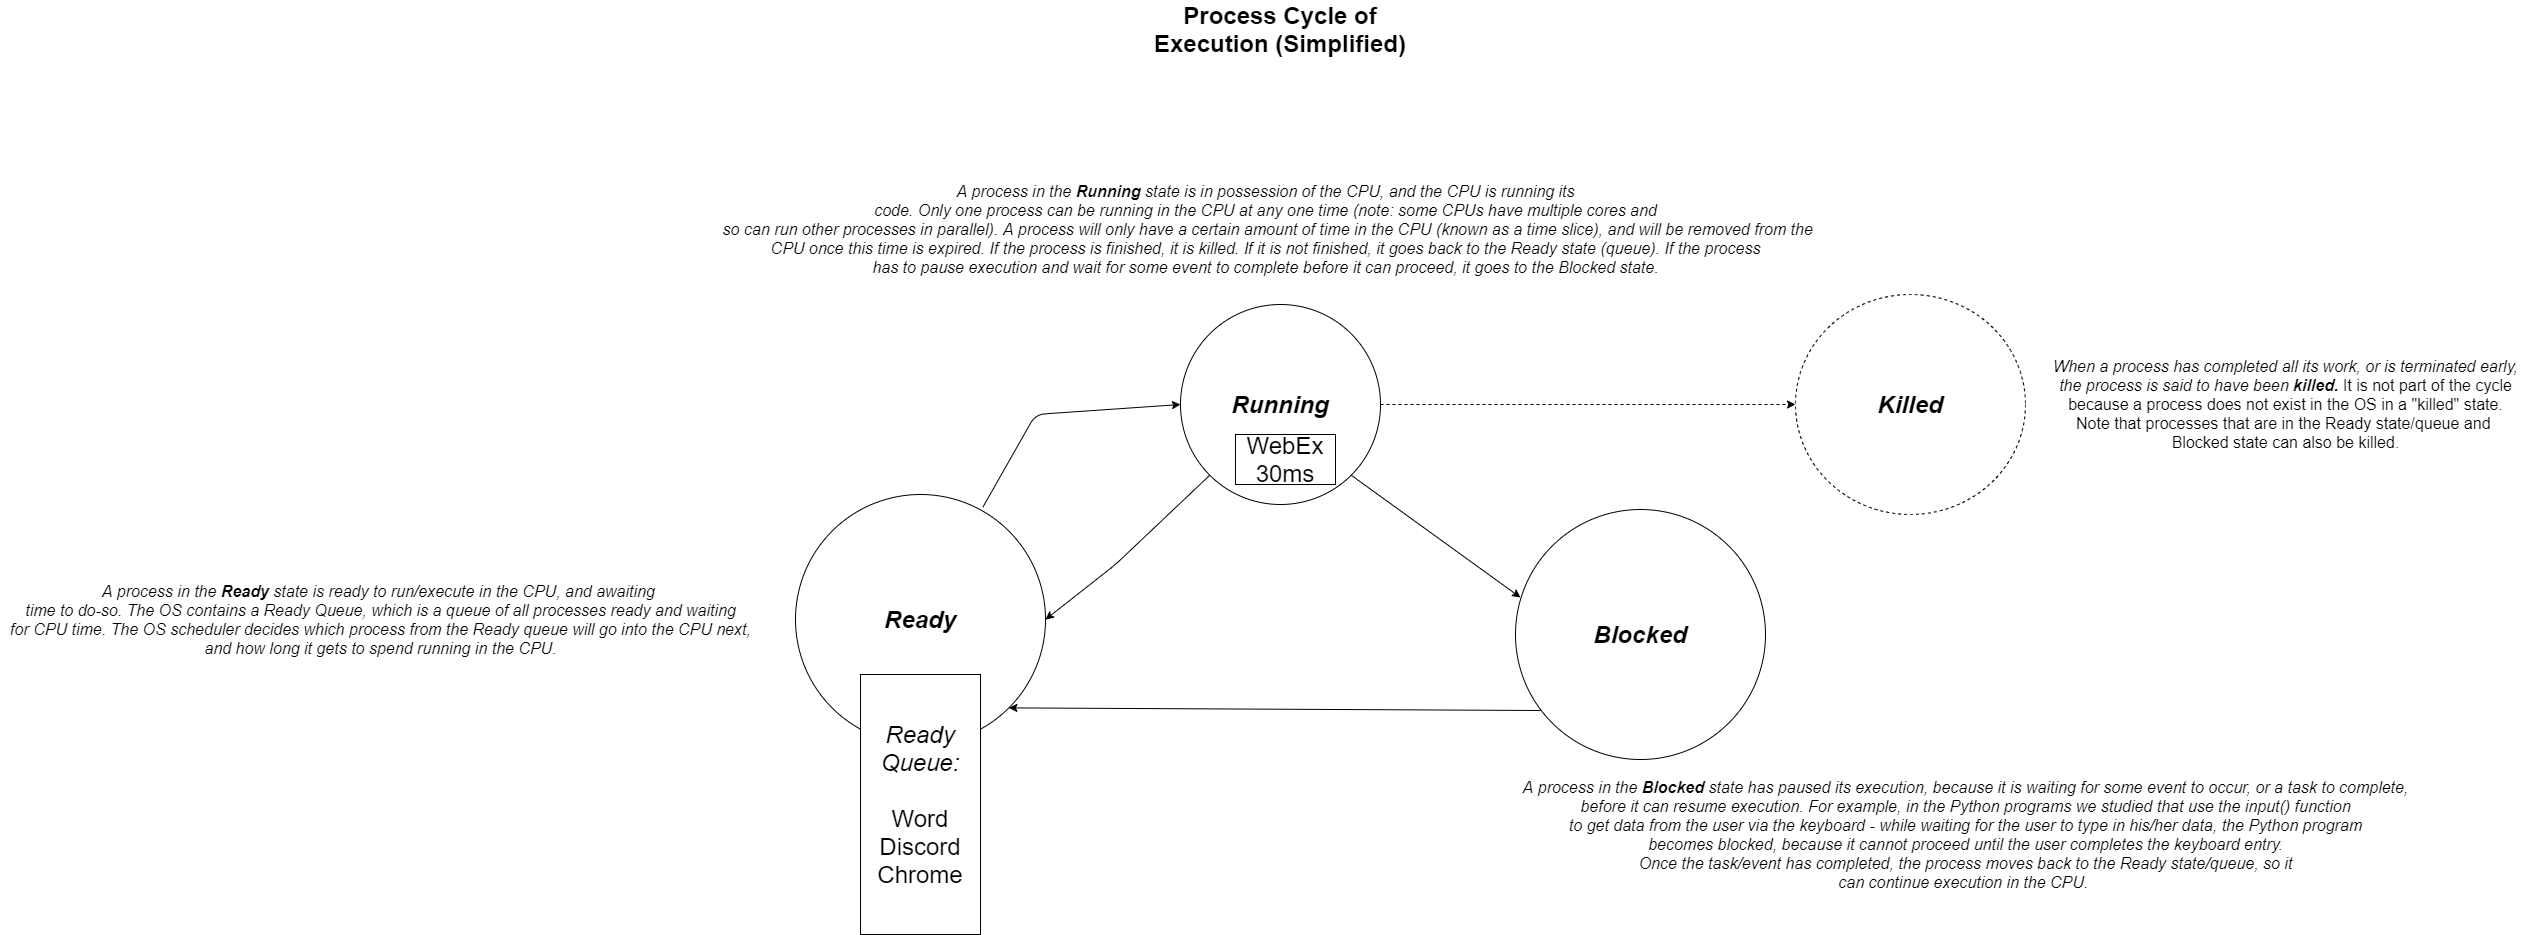

The diagram above was exported from draw.io. Its source (the exported page's mxGraphModel, read from the mxfile embedded in the PNG):
<mxGraphModel dx="3602" dy="2079" grid="1" gridSize="10" guides="1" tooltips="1" connect="1" arrows="1" fold="1" page="1" pageScale="1" pageWidth="850" pageHeight="1100" math="0" shadow="0">
  <root>
    <mxCell id="0" />
    <mxCell id="1" parent="0" />
    <mxCell id="sXuTQaBDUArZv6tywMmD-1" value="&lt;i&gt;Running&lt;/i&gt;" style="ellipse;whiteSpace=wrap;html=1;aspect=fixed;fontStyle=1;fontSize=24;" parent="1" vertex="1">
      <mxGeometry x="325" y="220" width="200" height="200" as="geometry" />
    </mxCell>
    <mxCell id="sXuTQaBDUArZv6tywMmD-2" value="&lt;i&gt;Ready&lt;/i&gt;" style="ellipse;whiteSpace=wrap;html=1;aspect=fixed;fontStyle=1;fontSize=24;" parent="1" vertex="1">
      <mxGeometry x="-60" y="410" width="250" height="250" as="geometry" />
    </mxCell>
    <mxCell id="sXuTQaBDUArZv6tywMmD-3" value="" style="endArrow=classic;html=1;fontSize=24;entryX=0;entryY=0.5;entryDx=0;entryDy=0;exitX=0.75;exitY=0.05;exitDx=0;exitDy=0;exitPerimeter=0;" parent="1" source="sXuTQaBDUArZv6tywMmD-2" target="sXuTQaBDUArZv6tywMmD-1" edge="1">
      <mxGeometry width="50" height="50" relative="1" as="geometry">
        <mxPoint x="430" y="440" as="sourcePoint" />
        <mxPoint x="480" y="390" as="targetPoint" />
        <Array as="points">
          <mxPoint x="180" y="330" />
        </Array>
      </mxGeometry>
    </mxCell>
    <mxCell id="sXuTQaBDUArZv6tywMmD-4" value="" style="endArrow=classic;html=1;fontSize=24;entryX=1;entryY=0.5;entryDx=0;entryDy=0;exitX=0;exitY=1;exitDx=0;exitDy=0;" parent="1" source="sXuTQaBDUArZv6tywMmD-1" target="sXuTQaBDUArZv6tywMmD-2" edge="1">
      <mxGeometry width="50" height="50" relative="1" as="geometry">
        <mxPoint x="430" y="440" as="sourcePoint" />
        <mxPoint x="480" y="390" as="targetPoint" />
        <Array as="points">
          <mxPoint x="260" y="480" />
        </Array>
      </mxGeometry>
    </mxCell>
    <mxCell id="sXuTQaBDUArZv6tywMmD-5" value="WebEx&lt;br&gt;30ms" style="rounded=0;whiteSpace=wrap;html=1;fontSize=24;" parent="1" vertex="1">
      <mxGeometry x="380" y="350" width="100" height="50" as="geometry" />
    </mxCell>
    <mxCell id="sXuTQaBDUArZv6tywMmD-6" value="&lt;i&gt;Ready Queue:&lt;/i&gt;&lt;br&gt;&lt;br&gt;Word&lt;br&gt;Discord&lt;br&gt;Chrome" style="rounded=0;whiteSpace=wrap;html=1;fontSize=24;" parent="1" vertex="1">
      <mxGeometry x="5" y="590" width="120" height="260" as="geometry" />
    </mxCell>
    <mxCell id="sXuTQaBDUArZv6tywMmD-8" value="&lt;i&gt;Blocked&lt;/i&gt;" style="ellipse;whiteSpace=wrap;html=1;aspect=fixed;fontStyle=1;fontSize=24;" parent="1" vertex="1">
      <mxGeometry x="660" y="425" width="250" height="250" as="geometry" />
    </mxCell>
    <mxCell id="sXuTQaBDUArZv6tywMmD-9" value="" style="endArrow=classic;html=1;fontSize=24;entryX=0.02;entryY=0.352;entryDx=0;entryDy=0;entryPerimeter=0;exitX=1;exitY=1;exitDx=0;exitDy=0;" parent="1" source="sXuTQaBDUArZv6tywMmD-1" target="sXuTQaBDUArZv6tywMmD-8" edge="1">
      <mxGeometry width="50" height="50" relative="1" as="geometry">
        <mxPoint x="470" y="750" as="sourcePoint" />
        <mxPoint x="520" y="700" as="targetPoint" />
      </mxGeometry>
    </mxCell>
    <mxCell id="sXuTQaBDUArZv6tywMmD-10" value="" style="endArrow=classic;html=1;fontSize=24;entryX=1;entryY=1;entryDx=0;entryDy=0;exitX=0.1;exitY=0.804;exitDx=0;exitDy=0;exitPerimeter=0;" parent="1" source="sXuTQaBDUArZv6tywMmD-8" target="sXuTQaBDUArZv6tywMmD-2" edge="1">
      <mxGeometry width="50" height="50" relative="1" as="geometry">
        <mxPoint x="470" y="540" as="sourcePoint" />
        <mxPoint x="520" y="490" as="targetPoint" />
      </mxGeometry>
    </mxCell>
    <mxCell id="sXuTQaBDUArZv6tywMmD-11" value="Process Cycle of Execution (Simplified)" style="text;html=1;strokeColor=none;fillColor=none;align=center;verticalAlign=middle;whiteSpace=wrap;rounded=0;fontSize=24;fontStyle=1" parent="1" vertex="1">
      <mxGeometry x="270" y="-60" width="310" height="10" as="geometry" />
    </mxCell>
    <mxCell id="sXuTQaBDUArZv6tywMmD-12" value="&lt;b&gt;&lt;i&gt;Killed&lt;/i&gt;&lt;/b&gt;" style="ellipse;whiteSpace=wrap;html=1;fontSize=24;dashed=1;" parent="1" vertex="1">
      <mxGeometry x="940" y="210" width="230" height="220" as="geometry" />
    </mxCell>
    <mxCell id="sXuTQaBDUArZv6tywMmD-13" value="" style="endArrow=classic;html=1;fontSize=24;entryX=0;entryY=0.5;entryDx=0;entryDy=0;exitX=1;exitY=0.5;exitDx=0;exitDy=0;dashed=1;" parent="1" source="sXuTQaBDUArZv6tywMmD-1" target="sXuTQaBDUArZv6tywMmD-12" edge="1">
      <mxGeometry width="50" height="50" relative="1" as="geometry">
        <mxPoint x="470" y="400" as="sourcePoint" />
        <mxPoint x="520" y="350" as="targetPoint" />
      </mxGeometry>
    </mxCell>
    <mxCell id="8jP7ASfzwEGORtmoIWYm-1" value="&lt;i style=&quot;font-size: 16px&quot;&gt;A process in the &lt;b&gt;Ready&lt;/b&gt; state is ready to run/execute in the CPU, and awaiting&amp;nbsp;&lt;br&gt;time to do-so. The OS contains a Ready Queue, which is a queue of all processes ready and waiting&lt;br&gt;for CPU time. The OS scheduler decides which process from the Ready queue will go into the CPU next,&lt;br&gt;and how long it gets to spend running in the CPU.&lt;/i&gt;" style="text;html=1;align=center;verticalAlign=middle;resizable=0;points=[];autosize=1;strokeColor=none;" vertex="1" parent="1">
      <mxGeometry x="-855" y="500" width="760" height="70" as="geometry" />
    </mxCell>
    <mxCell id="8jP7ASfzwEGORtmoIWYm-2" value="&lt;i style=&quot;font-size: 16px&quot;&gt;&lt;span&gt;A process in the &lt;/span&gt;&lt;b&gt;Running&lt;/b&gt;&lt;span&gt;&amp;nbsp;state is in possession&amp;nbsp;of the CPU, and the CPU is running its&lt;/span&gt;&lt;br&gt;&lt;span&gt;code. Only one process can be running in the CPU at any one time (note: some CPUs have multiple cores and&lt;br&gt;&lt;/span&gt;&amp;nbsp;so can run other processes in parallel). A process will only have a certain amount of time in the CPU (known as a time slice), and will be removed from the&lt;br&gt;CPU once this time is expired. If the process is finished, it is killed. If it is not finished, it goes back to the Ready state (queue). If the process&lt;br&gt;has to pause execution and wait for some event to complete before it can proceed, it goes to the Blocked state.&lt;br&gt;&lt;/i&gt;" style="text;html=1;align=center;verticalAlign=middle;resizable=0;points=[];autosize=1;strokeColor=none;" vertex="1" parent="1">
      <mxGeometry x="-145" y="105" width="1110" height="80" as="geometry" />
    </mxCell>
    <mxCell id="8jP7ASfzwEGORtmoIWYm-3" value="&lt;i style=&quot;font-size: 16px&quot;&gt;A process in the &lt;b&gt;Blocked&lt;/b&gt;&amp;nbsp;state has paused its execution, because it is waiting for some event to occur, or a task to complete,&lt;br&gt;before it can resume execution. For example, in the Python programs we studied that use the input() function&lt;br&gt;to get data from the user via the keyboard - while waiting for the user to type in his/her data, the Python program&lt;br&gt;becomes blocked, because it cannot proceed until the user completes the keyboard entry.&lt;br&gt;Once the task/event has completed, the process moves back to the Ready state/queue, so it&lt;br&gt;can continue execution in the CPU.&amp;nbsp;&lt;br&gt;&lt;/i&gt;" style="text;html=1;align=center;verticalAlign=middle;resizable=0;points=[];autosize=1;strokeColor=none;" vertex="1" parent="1">
      <mxGeometry x="660" y="700" width="900" height="100" as="geometry" />
    </mxCell>
    <mxCell id="8jP7ASfzwEGORtmoIWYm-4" value="When a process has completed all its work, or is terminated early,&lt;br style=&quot;font-size: 16px&quot;&gt;the process is said to have been &lt;b&gt;killed. &lt;/b&gt;&lt;span style=&quot;font-style: normal&quot;&gt;It is not part of the cycle&lt;br&gt;because a process does not exist in the OS in a &quot;killed&quot; state.&lt;br&gt;Note that processes that are in the Ready state/queue and&amp;nbsp;&lt;br&gt;Blocked state can also be killed.&lt;br&gt;&lt;/span&gt;" style="text;html=1;align=center;verticalAlign=middle;resizable=0;points=[];autosize=1;strokeColor=none;fontStyle=2;fontSize=16;" vertex="1" parent="1">
      <mxGeometry x="1190" y="270" width="480" height="100" as="geometry" />
    </mxCell>
  </root>
</mxGraphModel>